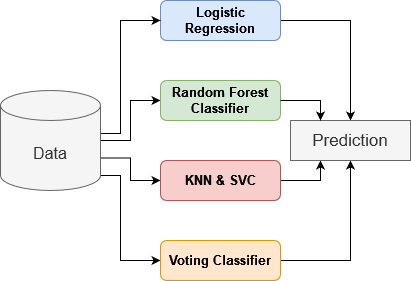

The diagram above was exported from draw.io. Its source (the exported page's mxGraphModel, read from the mxfile embedded in the PNG):
<mxGraphModel dx="1050" dy="530" grid="1" gridSize="10" guides="1" tooltips="1" connect="1" arrows="1" fold="1" page="1" pageScale="1" pageWidth="850" pageHeight="1100" math="0" shadow="0">
  <root>
    <mxCell id="0" />
    <mxCell id="1" parent="0" />
    <mxCell id="Oy7c1k4MEWxgk_1qpTuO-13" style="edgeStyle=orthogonalEdgeStyle;rounded=0;orthogonalLoop=1;jettySize=auto;html=1;" edge="1" parent="1" source="Oy7c1k4MEWxgk_1qpTuO-1" target="Oy7c1k4MEWxgk_1qpTuO-8">
      <mxGeometry relative="1" as="geometry" />
    </mxCell>
    <mxCell id="Oy7c1k4MEWxgk_1qpTuO-1" value="Logistic Regression" style="rounded=1;whiteSpace=wrap;html=1;fontSize=13;fontStyle=1;fillColor=#dae8fc;strokeColor=#6c8ebf;" vertex="1" parent="1">
      <mxGeometry x="240" y="80" width="120" height="40" as="geometry" />
    </mxCell>
    <mxCell id="Oy7c1k4MEWxgk_1qpTuO-9" style="edgeStyle=orthogonalEdgeStyle;rounded=0;orthogonalLoop=1;jettySize=auto;html=1;exitX=1;exitY=0;exitDx=0;exitDy=32.5;exitPerimeter=0;entryX=0;entryY=0.5;entryDx=0;entryDy=0;" edge="1" parent="1" source="Oy7c1k4MEWxgk_1qpTuO-3" target="Oy7c1k4MEWxgk_1qpTuO-1">
      <mxGeometry relative="1" as="geometry">
        <Array as="points">
          <mxPoint x="200" y="213" />
          <mxPoint x="200" y="100" />
        </Array>
      </mxGeometry>
    </mxCell>
    <mxCell id="Oy7c1k4MEWxgk_1qpTuO-10" style="edgeStyle=orthogonalEdgeStyle;rounded=0;orthogonalLoop=1;jettySize=auto;html=1;exitX=1;exitY=0.5;exitDx=0;exitDy=0;exitPerimeter=0;entryX=0;entryY=0.5;entryDx=0;entryDy=0;" edge="1" parent="1" source="Oy7c1k4MEWxgk_1qpTuO-3" target="Oy7c1k4MEWxgk_1qpTuO-4">
      <mxGeometry relative="1" as="geometry" />
    </mxCell>
    <mxCell id="Oy7c1k4MEWxgk_1qpTuO-11" style="edgeStyle=orthogonalEdgeStyle;rounded=0;orthogonalLoop=1;jettySize=auto;html=1;exitX=1;exitY=0;exitDx=0;exitDy=67.5;exitPerimeter=0;entryX=0;entryY=0.5;entryDx=0;entryDy=0;" edge="1" parent="1" source="Oy7c1k4MEWxgk_1qpTuO-3" target="Oy7c1k4MEWxgk_1qpTuO-5">
      <mxGeometry relative="1" as="geometry" />
    </mxCell>
    <mxCell id="Oy7c1k4MEWxgk_1qpTuO-12" style="edgeStyle=orthogonalEdgeStyle;rounded=0;orthogonalLoop=1;jettySize=auto;html=1;exitX=1;exitY=1;exitDx=0;exitDy=-15;exitPerimeter=0;entryX=0;entryY=0.5;entryDx=0;entryDy=0;" edge="1" parent="1" source="Oy7c1k4MEWxgk_1qpTuO-3" target="Oy7c1k4MEWxgk_1qpTuO-6">
      <mxGeometry relative="1" as="geometry">
        <Array as="points">
          <mxPoint x="200" y="255" />
          <mxPoint x="200" y="340" />
        </Array>
      </mxGeometry>
    </mxCell>
    <mxCell id="Oy7c1k4MEWxgk_1qpTuO-3" value="Data" style="shape=cylinder3;whiteSpace=wrap;html=1;boundedLbl=1;backgroundOutline=1;size=15;fontSize=16;fillColor=#f5f5f5;fontColor=#333333;strokeColor=#666666;" vertex="1" parent="1">
      <mxGeometry x="80" y="170" width="100" height="100" as="geometry" />
    </mxCell>
    <mxCell id="Oy7c1k4MEWxgk_1qpTuO-4" value="Random Forest Classifier" style="rounded=1;whiteSpace=wrap;html=1;fontSize=13;fontStyle=1;fillColor=#d5e8d4;strokeColor=#82b366;" vertex="1" parent="1">
      <mxGeometry x="240" y="160" width="120" height="40" as="geometry" />
    </mxCell>
    <mxCell id="Oy7c1k4MEWxgk_1qpTuO-15" style="edgeStyle=orthogonalEdgeStyle;rounded=0;orthogonalLoop=1;jettySize=auto;html=1;entryX=0.25;entryY=1;entryDx=0;entryDy=0;" edge="1" parent="1" source="Oy7c1k4MEWxgk_1qpTuO-5" target="Oy7c1k4MEWxgk_1qpTuO-8">
      <mxGeometry relative="1" as="geometry" />
    </mxCell>
    <mxCell id="Oy7c1k4MEWxgk_1qpTuO-5" value="KNN &amp;amp; SVC" style="rounded=1;whiteSpace=wrap;html=1;fontSize=13;fontStyle=1;fillColor=#f8cecc;strokeColor=#b85450;" vertex="1" parent="1">
      <mxGeometry x="240" y="240" width="120" height="40" as="geometry" />
    </mxCell>
    <mxCell id="Oy7c1k4MEWxgk_1qpTuO-16" style="edgeStyle=orthogonalEdgeStyle;rounded=0;orthogonalLoop=1;jettySize=auto;html=1;entryX=0.5;entryY=1;entryDx=0;entryDy=0;" edge="1" parent="1" source="Oy7c1k4MEWxgk_1qpTuO-6" target="Oy7c1k4MEWxgk_1qpTuO-8">
      <mxGeometry relative="1" as="geometry" />
    </mxCell>
    <mxCell id="Oy7c1k4MEWxgk_1qpTuO-6" value="Voting Classifier" style="rounded=1;whiteSpace=wrap;html=1;fontSize=13;fontStyle=1;fillColor=#ffe6cc;strokeColor=#d79b00;" vertex="1" parent="1">
      <mxGeometry x="240" y="320" width="120" height="40" as="geometry" />
    </mxCell>
    <mxCell id="Oy7c1k4MEWxgk_1qpTuO-8" value="Prediction" style="rounded=0;whiteSpace=wrap;html=1;fontSize=17;fillColor=#f5f5f5;fontColor=#333333;strokeColor=#666666;" vertex="1" parent="1">
      <mxGeometry x="370" y="200" width="120" height="40" as="geometry" />
    </mxCell>
    <mxCell id="Oy7c1k4MEWxgk_1qpTuO-14" style="edgeStyle=orthogonalEdgeStyle;rounded=0;orthogonalLoop=1;jettySize=auto;html=1;exitX=1;exitY=0.5;exitDx=0;exitDy=0;entryX=0.25;entryY=0;entryDx=0;entryDy=0;" edge="1" parent="1" source="Oy7c1k4MEWxgk_1qpTuO-4" target="Oy7c1k4MEWxgk_1qpTuO-8">
      <mxGeometry relative="1" as="geometry" />
    </mxCell>
  </root>
</mxGraphModel>